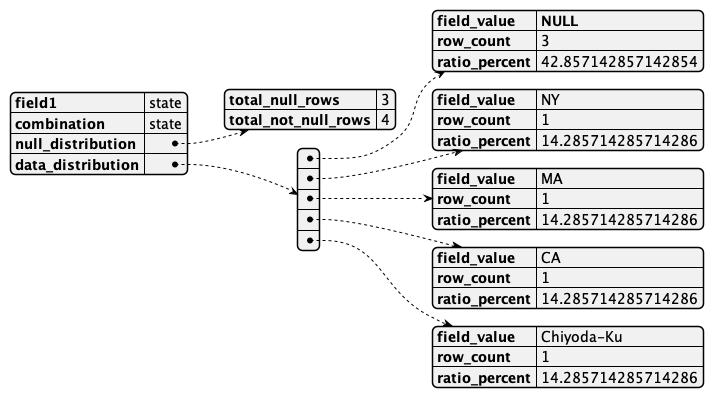

The diagram above was rendered by PlantUML. Its source (embedded in the PNG):
@startjson
{
    "field1": "state",
    "combination": "state",
    "null_distribution": {
        "total_null_rows": 3,
        "total_not_null_rows": 4
    },
    "data_distribution": [
        {
            "field_value": "**NULL**",
            "row_count": 3,
            "ratio_percent": 42.857142857142854
        },
        {
            "field_value": "NY",
            "row_count": 1,
            "ratio_percent": 14.285714285714286
        },
        {
            "field_value": "MA",
            "row_count": 1,
            "ratio_percent": 14.285714285714286
        },
        {
            "field_value": "CA",
            "row_count": 1,
            "ratio_percent": 14.285714285714286
        },
        {
            "field_value": "Chiyoda-Ku",
            "row_count": 1,
            "ratio_percent": 14.285714285714286
        }
    ]
}
@endjson